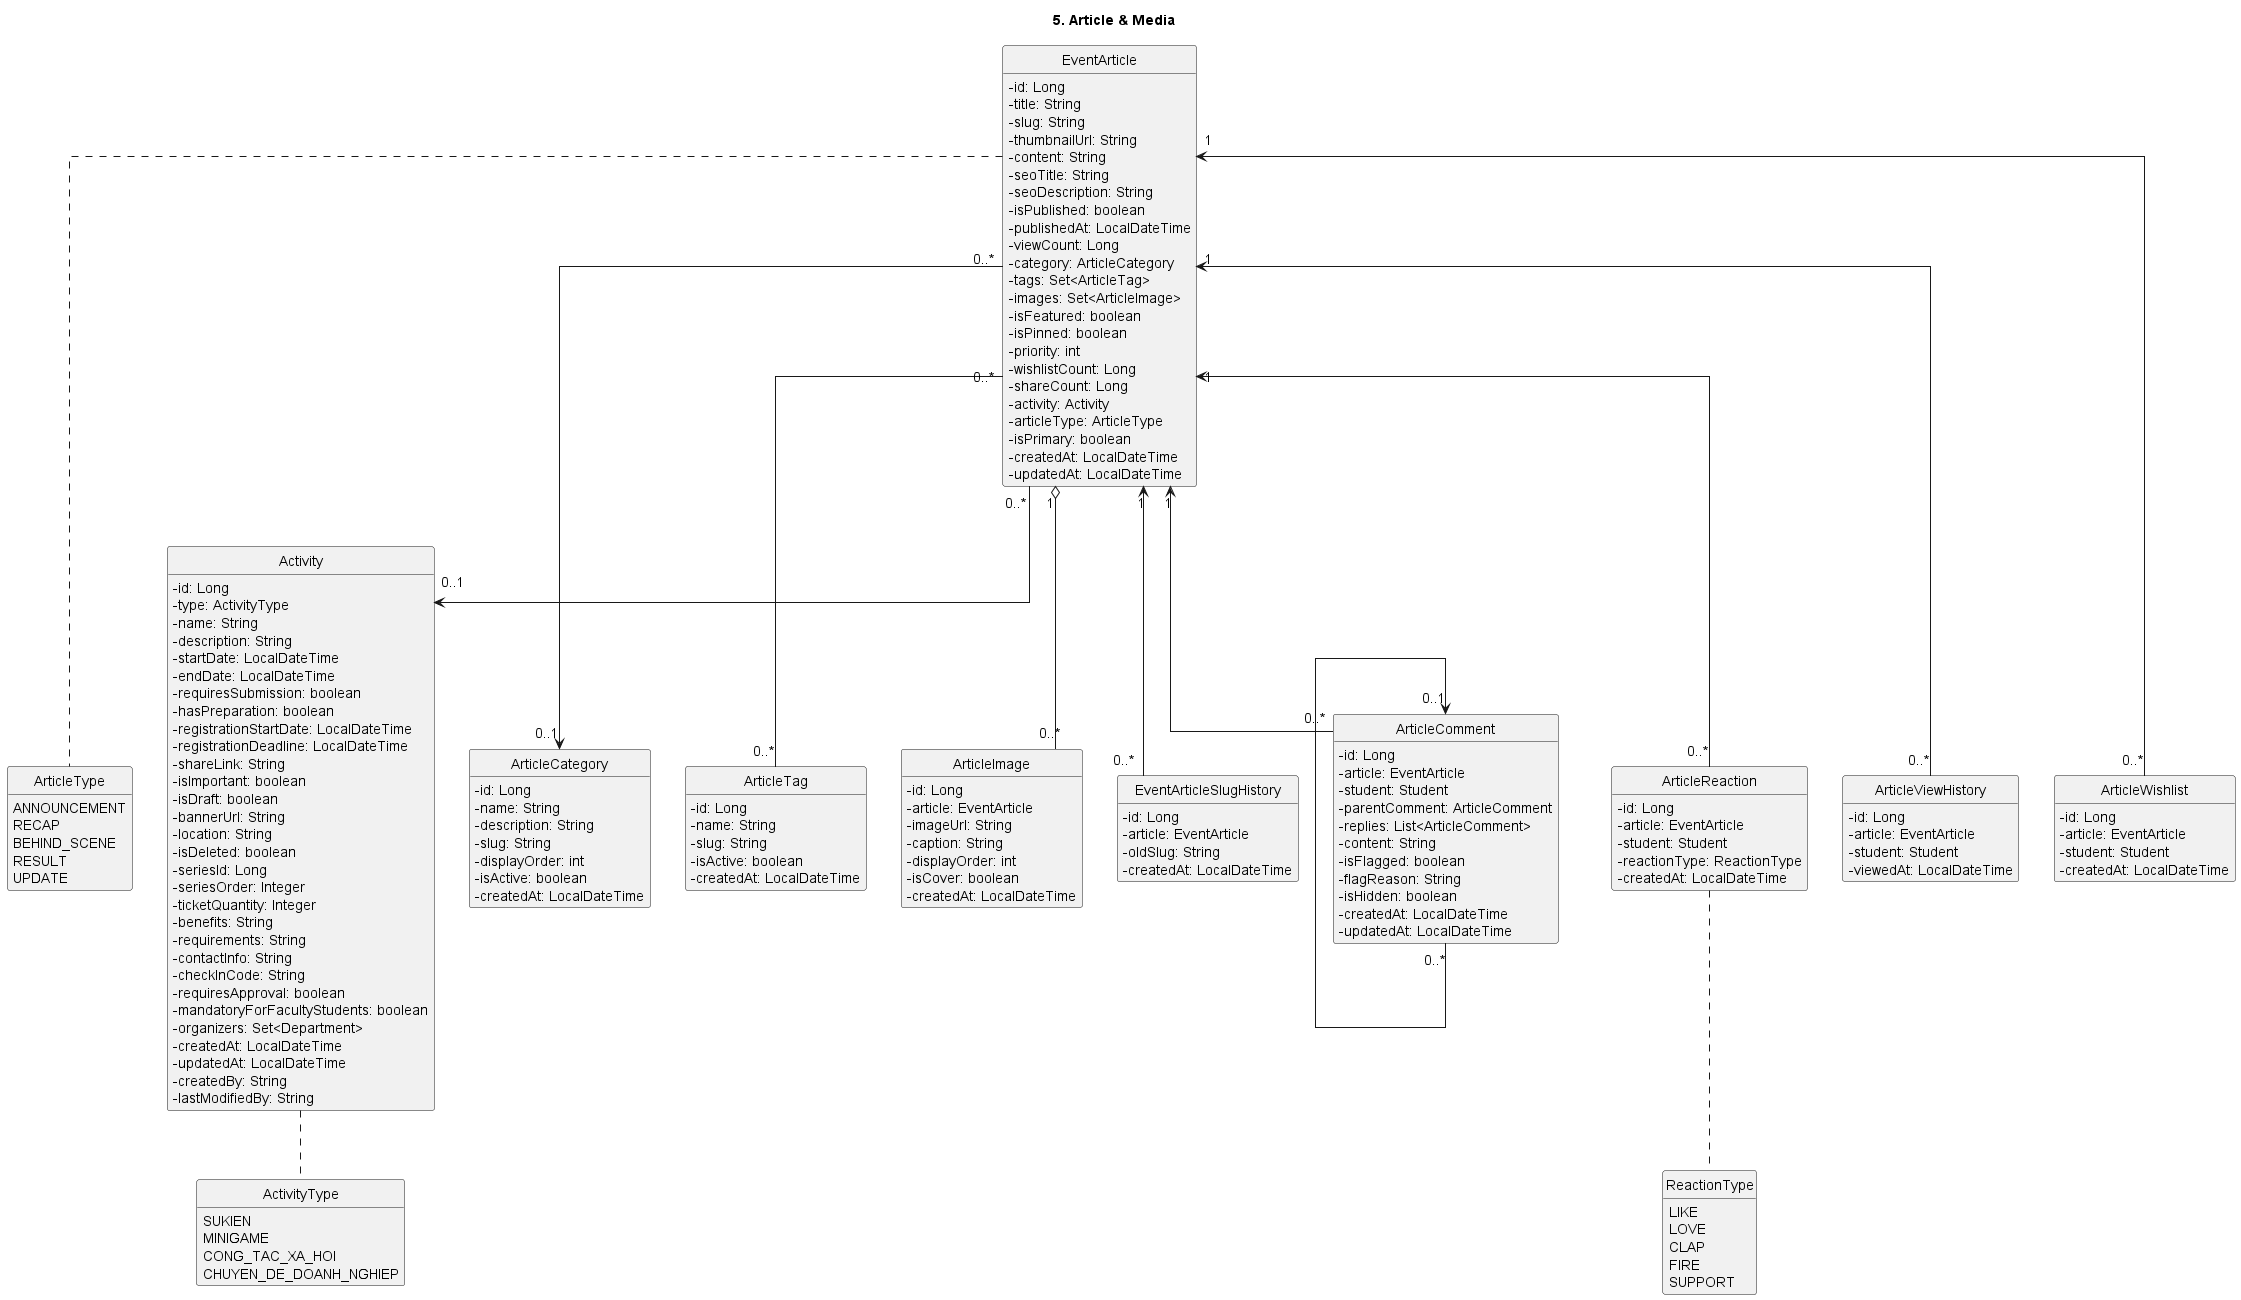

The diagram above was rendered by PlantUML. Its source (embedded in the PNG):
@startuml
title 5. Article & Media

hide circle
hide empty methods
skinparam linetype ortho
skinparam packageStyle rectangle
skinparam classAttributeIconSize 0

enum ActivityType {
  SUKIEN
  MINIGAME
  CONG_TAC_XA_HOI
  CHUYEN_DE_DOANH_NGHIEP
}

enum ArticleType {
  ANNOUNCEMENT
  RECAP
  BEHIND_SCENE
  RESULT
  UPDATE
}

enum ReactionType {
  LIKE
  LOVE
  CLAP
  FIRE
  SUPPORT
}

class Activity {
  -id: Long
  -type: ActivityType
  -name: String
  -description: String
  -startDate: LocalDateTime
  -endDate: LocalDateTime
  -requiresSubmission: boolean
  -hasPreparation: boolean
  -registrationStartDate: LocalDateTime
  -registrationDeadline: LocalDateTime
  -shareLink: String
  -isImportant: boolean
  -isDraft: boolean
  -bannerUrl: String
  -location: String
  -isDeleted: boolean
  -seriesId: Long
  -seriesOrder: Integer
  -ticketQuantity: Integer
  -benefits: String
  -requirements: String
  -contactInfo: String
  -checkInCode: String
  -requiresApproval: boolean
  -mandatoryForFacultyStudents: boolean
  -organizers: Set<Department>
  -createdAt: LocalDateTime
  -updatedAt: LocalDateTime
  -createdBy: String
  -lastModifiedBy: String
}

class EventArticle {
  -id: Long
  -title: String
  -slug: String
  -thumbnailUrl: String
  -content: String
  -seoTitle: String
  -seoDescription: String
  -isPublished: boolean
  -publishedAt: LocalDateTime
  -viewCount: Long
  -category: ArticleCategory
  -tags: Set<ArticleTag>
  -images: Set<ArticleImage>
  -isFeatured: boolean
  -isPinned: boolean
  -priority: int
  -wishlistCount: Long
  -shareCount: Long
  -activity: Activity
  -articleType: ArticleType
  -isPrimary: boolean
  -createdAt: LocalDateTime
  -updatedAt: LocalDateTime
}

class ArticleCategory {
  -id: Long
  -name: String
  -description: String
  -slug: String
  -displayOrder: int
  -isActive: boolean
  -createdAt: LocalDateTime
}

class ArticleTag {
  -id: Long
  -name: String
  -slug: String
  -isActive: boolean
  -createdAt: LocalDateTime
}

class ArticleImage {
  -id: Long
  -article: EventArticle
  -imageUrl: String
  -caption: String
  -displayOrder: int
  -isCover: boolean
  -createdAt: LocalDateTime
}

class EventArticleSlugHistory {
  -id: Long
  -article: EventArticle
  -oldSlug: String
  -createdAt: LocalDateTime
}

class ArticleComment {
  -id: Long
  -article: EventArticle
  -student: Student
  -parentComment: ArticleComment
  -replies: List<ArticleComment>
  -content: String
  -isFlagged: boolean
  -flagReason: String
  -isHidden: boolean
  -createdAt: LocalDateTime
  -updatedAt: LocalDateTime
}

class ArticleReaction {
  -id: Long
  -article: EventArticle
  -student: Student
  -reactionType: ReactionType
  -createdAt: LocalDateTime
}

class ArticleViewHistory {
  -id: Long
  -article: EventArticle
  -student: Student
  -viewedAt: LocalDateTime
}

class ArticleWishlist {
  -id: Long
  -article: EventArticle
  -student: Student
  -createdAt: LocalDateTime
}

EventArticle "0..*" --> "0..1" ArticleCategory
EventArticle "0..*" -- "0..*" ArticleTag
EventArticle "1" o-- "0..*" ArticleImage
EventArticle "0..*" --> "0..1" Activity
EventArticle "1" <-- "0..*" EventArticleSlugHistory
EventArticle "1" <-- "0..*" ArticleComment
EventArticle "1" <-- "0..*" ArticleReaction
EventArticle "1" <-- "0..*" ArticleViewHistory
EventArticle "1" <-- "0..*" ArticleWishlist
ArticleComment "0..1" <-- "0..*" ArticleComment

Activity .. ActivityType
EventArticle .. ArticleType
ArticleReaction .. ReactionType

@enduml